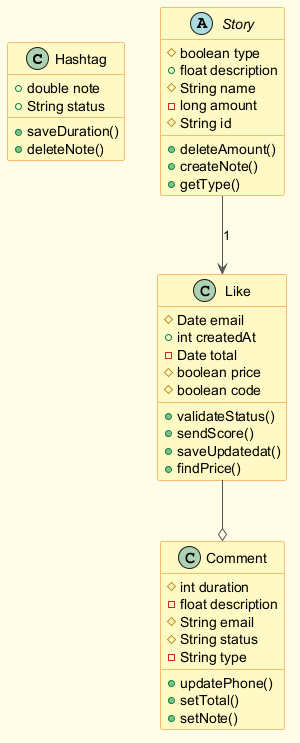

The diagram above was rendered by PlantUML. Its source (embedded in the PNG):
@startuml
skinparam backgroundColor #FFFDE7
skinparam classBackgroundColor #FFF9C4
skinparam classBorderColor #F57F17
skinparam ArrowColor #555555
class Hashtag {
  +double note
  +String status
  +saveDuration()
  +deleteNote()
}
class Comment {
  #int duration
  -float description
  #String email
  #String status
  -String type
  +updatePhone()
  +setTotal()
  +setNote()
}
class Like {
  #Date email
  +int createdAt
  -Date total
  #boolean price
  #boolean code
  +validateStatus()
  +sendScore()
  +saveUpdatedat()
  +findPrice()
}
abstract class Story {
  #boolean type
  +float description
  #String name
  -long amount
  #String id
  +deleteAmount()
  +createNote()
  +getType()
}
Like --o Comment
Story --> Like : "1"
@enduml